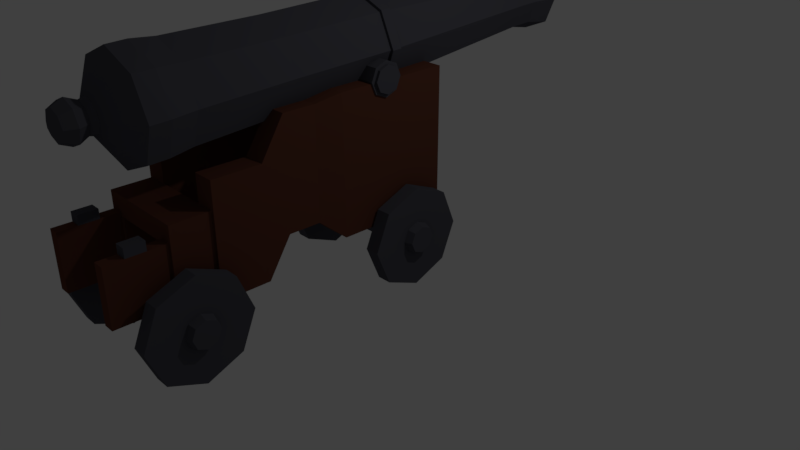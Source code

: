 # Source: Cannon.blend  (saved by Blender 2.78.0; exported with 4.5.12 LTS)
import bpy
from mathutils import Matrix  # noqa: F401  (used for matrix-valued properties, if any)

bpy.ops.wm.read_factory_settings(use_empty=True)
scene = bpy.context.scene
scene.name = 'Scene'

# ---- collections
col_collection_1 = bpy.data.collections.new('Collection 1'); scene.collection.children.link(col_collection_1)

# ---- materials (node trees are filled in below, after node groups)
mat_messing = bpy.data.materials.new('Messing')
mat_messing.alpha_threshold = 0.0
mat_messing.use_transparent_shadow = False
mat_messing.diffuse_color = (0.07819, 0.07819, 0.09531, 1.0)
mat_messing.roughness = 0.5
mat_messing.specular_intensity = 1.0
mat_wooddark = bpy.data.materials.new('WoodDark')
mat_wooddark.alpha_threshold = 0.0
mat_wooddark.use_transparent_shadow = False
mat_wooddark.diffuse_color = (0.117, 0.04231, 0.02624, 1.0)
mat_wooddark.roughness = 0.5
mat_wooddark.specular_intensity = 0.1458
mat_wooddark.line_color = (0.0, 0.0, 0.0, 1.0)

# ---- material node trees

# ---- world
world_world = bpy.data.worlds.new('World'); scene.world = world_world
world_world.color = (0.05088, 0.05088, 0.05088)
world_world.use_sun_shadow = False
world_world.sun_shadow_jitter_overblur = 0.0
world_world.cycles.sampling_method = 'MANUAL'

# ---- cameras
cam_camera = bpy.data.cameras.new('Camera')
cam_camera.clip_end = 100.0
cam_camera.lens = 35.0
cam_camera.sensor_width = 32.0
cam_camera.sensor_height = 18.0
cam_camera.ortho_scale = 7.314
cam_camera.dof.focus_distance = 0.0
cam_camera.dof.aperture_fstop = 128.0

# ---- lights
light_lamp = bpy.data.lights.new('Lamp', 'POINT')
light_lamp.transmission_factor = 0.0
light_lamp.cutoff_distance = 30.0
light_lamp.energy = 100.0
light_lamp.shadow_buffer_clip_start = 1.001
light_lamp.shadow_soft_size = 0.1
light_lamp.shadow_maximum_resolution = 0.006
light_lamp.use_absolute_resolution = True

# ---- meshes
me_cylinder_003 = bpy.data.meshes.new('Cylinder.003')
me_cylinder_003.from_pydata([(0.4163, -2.589, 3.108), (-1.762e-08, -2.596, 3.28), (-1.488e-08, -2.881, 3.305), (-1.488e-08, -3.12, 3.294), (0.4412, -2.874, 3.122), (0.4412, -3.113, 3.112), (0.624, -2.857, 2.681), (0.624, -3.096, 2.671), (0.4412, -2.839, 2.24), (0.4412, -3.078, 2.23), (-6.943e-08, -2.832, 2.058), (-6.943e-08, -3.071, 2.047), (-0.4412, -2.839, 2.24), (-0.4412, -3.078, 2.23), (-0.624, -2.857, 2.681), (-0.624, -3.096, 2.671), (-0.4412, -2.874, 3.122), (-0.4412, -3.113, 3.112), (0.5887, -2.573, 2.692), (0.4163, -2.556, 2.276), (-6.909e-08, -2.549, 2.104), (-0.4163, -2.556, 2.276), (-0.5887, -2.573, 2.692), (-0.4163, -2.589, 3.108), (0.3939, -1.417, 3.132), (-2.067e-08, -1.424, 3.295), (0.5571, -1.402, 2.738), (0.3939, -1.386, 2.345), (-6.938e-08, -1.38, 2.182), (-0.3939, -1.386, 2.345), (-0.5571, -1.402, 2.738), (-0.3939, -1.417, 3.132), (0.3939, -0.1256, 3.183), (-2.067e-08, -0.132, 3.346), (0.5571, -0.1101, 2.789), (0.3939, -0.09458, 2.396), (-6.938e-08, -0.08816, 2.233), (-0.3939, -0.09458, 2.396), (-0.5571, -0.1101, 2.789), (-0.3939, -0.1256, 3.183), (0.4166, -0.1265, 3.205), (-1.758e-08, -0.1333, 3.378), (0.5892, -0.1101, 2.789), (0.4166, -0.09369, 2.373), (-6.908e-08, -0.0869, 2.2), (-0.4166, -0.09369, 2.373), (-0.5892, -0.1101, 2.789), (-0.4166, -0.1265, 3.205), (0.4166, -0.005822, 3.21), (-1.758e-08, -0.01261, 3.383), (0.5892, 0.01057, 2.794), (0.4166, 0.02696, 2.378), (-6.908e-08, 0.03375, 2.205), (-0.4166, 0.02696, 2.378), (-0.5892, 0.01057, 2.794), (-0.4166, -0.005822, 3.21), (0.3908, -0.004808, 3.184), (-2.248e-08, -0.01118, 3.346), (0.5527, 0.01057, 2.794), (0.3908, 0.02594, 2.403), (-7.08e-08, 0.03231, 2.242), (-0.3908, 0.02594, 2.403), (-0.5527, 0.01057, 2.794), (-0.3908, -0.004808, 3.184), (0.2845, 2.294, 3.169), (-4.103e-08, 2.29, 3.286), (0.4024, 2.305, 2.884), (0.2845, 2.317, 2.6), (-7.62e-08, 2.321, 2.482), (-0.2845, 2.317, 2.6), (-0.4024, 2.305, 2.884), (-0.2845, 2.294, 3.169), (0.2845, 2.57, 3.179), (-4.103e-08, 2.565, 3.297), (0.4024, 2.581, 2.895), (0.2845, 2.592, 2.611), (-7.62e-08, 2.597, 2.493), (-0.2845, 2.592, 2.611), (-0.4024, 2.581, 2.895), (-0.2845, 2.57, 3.179), (0.3317, 2.87, 3.238), (-3.662e-08, 2.864, 3.376), (0.4691, 2.883, 2.907), (0.3317, 2.896, 2.576), (-7.763e-08, 2.901, 2.438), (-0.3317, 2.896, 2.576), (-0.4691, 2.883, 2.907), (-0.3317, 2.87, 3.238), (0.2761, 2.872, 3.183), (-4.47e-08, 2.867, 3.297), (0.3904, 2.883, 2.907), (0.2761, 2.894, 2.631), (-7.883e-08, 2.898, 2.517), (-0.2761, 2.894, 2.631), (-0.3904, 2.883, 2.907), (-0.2761, 2.872, 3.183), (0.2761, 2.977, 3.187), (-4.47e-08, 2.972, 3.301), (0.3904, 2.988, 2.911), (0.2761, 2.999, 2.635), (-7.883e-08, 3.003, 2.521), (-0.2761, 2.999, 2.635), (-0.3904, 2.988, 2.911), (-0.2761, 2.977, 3.187), (0.2074, 2.98, 3.118), (-5.382e-08, 2.976, 3.204), (0.2934, 2.988, 2.911), (0.2074, 2.996, 2.704), (-7.947e-08, 2.999, 2.618), (-0.2074, 2.996, 2.704), (-0.2934, 2.988, 2.911), (-0.2074, 2.98, 3.118), (0.2244, -0.09052, 3.015), (-5.213e-08, -0.09417, 3.107), (0.3174, -0.08169, 2.79), (0.2244, -0.07286, 2.566), (-7.988e-08, -0.0692, 2.473), (-0.2244, -0.07286, 2.566), (-0.3174, -0.08169, 2.79), (-0.2244, -0.09052, 3.015), (-4.801e-08, -3.366, 2.868), (0.1395, -3.364, 2.81), (0.1973, -3.358, 2.671), (0.1395, -3.353, 2.531), (-6.526e-08, -3.351, 2.474), (-0.1395, -3.353, 2.531), (-0.1973, -3.358, 2.671), (-0.1395, -3.364, 2.81), (-4.888e-08, -3.435, 2.846), (0.1257, -3.433, 2.794), (0.1777, -3.428, 2.668), (0.1257, -3.423, 2.542), (-6.441e-08, -3.421, 2.49), (-0.1257, -3.423, 2.542), (-0.1777, -3.428, 2.668), (-0.1257, -3.433, 2.794), (-4.425e-08, -3.573, 2.904), (0.1709, -3.57, 2.833), (0.2417, -3.564, 2.663), (0.1709, -3.557, 2.492), (-6.538e-08, -3.554, 2.421), (-0.1709, -3.557, 2.492), (-0.2417, -3.564, 2.663), (-0.1709, -3.57, 2.833), (-4.615e-08, -3.699, 2.837), (0.1266, -3.697, 2.784), (0.179, -3.692, 2.658), (0.1266, -3.687, 2.531), (-6.179e-08, -3.685, 2.479), (-0.1266, -3.687, 2.531), (-0.179, -3.692, 2.658), (-0.1266, -3.697, 2.784), (-4.47e-08, -3.756, 2.655), (-4.47e-08, -3.756, 2.655), (-4.47e-08, -3.756, 2.655), (-4.47e-08, -3.756, 2.655), (-4.47e-08, -3.756, 2.655), (-4.47e-08, -3.756, 2.655), (-4.47e-08, -3.756, 2.655), (-4.47e-08, -3.756, 2.655), (0.408, -3.713, 0.7523), (0.408, -3.713, 1.445), (0.408, -3.02, 0.7523), (0.408, -3.02, 1.445), (0.5464, -3.713, 0.7523), (0.5464, -3.713, 1.445), (0.5464, -3.02, 0.7523), (0.5464, -3.02, 1.445), (0.378, -3.02, 0.6533), (0.378, -3.02, 1.646), (0.5763, -3.02, 0.6533), (0.5763, -3.02, 1.646), (0.378, -2.541, 0.6533), (0.378, -2.541, 1.646), (0.5763, -2.541, 0.6533), (0.5763, -2.541, 1.646), (0.3414, -2.541, 0.6221), (0.3414, -2.541, 1.982), (0.613, -2.541, 0.6221), (0.613, -2.541, 1.982), (0.3414, -1.938, 0.6221), (0.3414, -1.938, 1.982), (0.613, -1.938, 0.6221), (0.613, -1.938, 1.982), (0.3414, -1.647, 1.087), (0.3414, -1.647, 2.447), (0.613, -1.647, 1.087), (0.613, -1.647, 2.447), (0.3414, -1.241, 1.087), (0.3414, -1.241, 2.447), (0.613, -1.241, 1.087), (0.613, -1.241, 2.447), (0.3063, -0.8993, 0.7954), (0.3063, -0.8993, 2.506), (0.648, -0.8993, 0.7954), (0.648, -0.8993, 2.506), (0.3063, 0.5607, 0.7954), (0.3063, 0.5607, 2.506), (0.648, 0.5607, 0.7954), (0.648, 0.5607, 2.506), (0.6805, 0.6373, 0.5648), (0.8647, 0.6373, 0.5648), (0.6805, 0.4519, 0.1172), (0.8647, 0.4519, 0.1172), (0.6805, 0.004267, -0.06824), (0.8647, 0.004267, -0.06824), (0.6805, -0.4434, 0.1172), (0.8647, -0.4434, 0.1172), (0.6805, -0.6288, 0.5648), (0.8647, -0.6288, 0.5648), (0.6805, -0.4434, 1.012), (0.8647, -0.4434, 1.012), (0.6805, 0.004267, 1.198), (0.8647, 0.004267, 1.198), (0.6805, 0.4519, 1.012), (0.8647, 0.4519, 1.012), (0.8647, 0.2065, 0.5648), (0.8647, 0.1473, 0.4218), (0.8647, 0.004267, 0.3626), (0.8647, -0.1387, 0.4218), (0.8647, -0.1979, 0.5648), (0.8647, -0.1387, 0.7078), (0.8647, 0.004267, 0.767), (0.8647, 0.1473, 0.7078), (0.9613, 0.1724, 0.5648), (0.9613, 0.1231, 0.446), (0.9613, 0.004267, 0.3967), (0.9613, -0.1146, 0.446), (0.9613, -0.1638, 0.5648), (0.9613, -0.1146, 0.6837), (0.9613, 0.004267, 0.7329), (0.9613, 0.1231, 0.6837), (0.6805, -2.317, 0.5648), (0.8647, -2.317, 0.5648), (0.6805, -2.502, 0.1172), (0.8647, -2.502, 0.1172), (0.6805, -2.95, -0.06824), (0.8647, -2.95, -0.06824), (0.6805, -3.397, 0.1172), (0.8647, -3.397, 0.1172), (0.6805, -3.583, 0.5648), (0.8647, -3.583, 0.5648), (0.6805, -3.397, 1.012), (0.8647, -3.397, 1.012), (0.6805, -2.95, 1.198), (0.8647, -2.95, 1.198), (0.6805, -2.502, 1.012), (0.8647, -2.502, 1.012), (0.8647, -2.748, 0.5648), (0.8647, -2.807, 0.4218), (0.8647, -2.95, 0.3626), (0.8647, -3.093, 0.4218), (0.8647, -3.152, 0.5648), (0.8647, -3.093, 0.7078), (0.8647, -2.95, 0.767), (0.8647, -2.807, 0.7078), (0.9613, -2.782, 0.5648), (0.9613, -2.831, 0.446), (0.9613, -2.95, 0.3967), (0.9613, -3.069, 0.446), (0.9613, -3.118, 0.5648), (0.9613, -3.069, 0.6837), (0.9613, -2.95, 0.7329), (0.9613, -2.831, 0.6837), (0.6659, -0.1182, 2.526), (0.6659, -0.1674, 2.407), (0.6659, -0.2863, 2.358), (0.6659, -0.4051, 2.407), (0.6659, -0.4544, 2.526), (0.6659, -0.4051, 2.645), (0.6659, -0.2863, 2.694), (0.6659, -0.1674, 2.645), (0.6659, -0.07505, 2.526), (0.6659, -0.1369, 2.377), (0.6659, -0.2863, 2.315), (0.6659, -0.4356, 2.377), (0.6659, -0.4975, 2.526), (0.6659, -0.4356, 2.675), (0.6659, -0.2863, 2.737), (0.6659, -0.1369, 2.675), (0.4262, -0.07505, 2.526), (0.4262, -0.1369, 2.377), (0.4262, -0.2863, 2.315), (0.4262, -0.4356, 2.377), (0.4262, -0.4975, 2.526), (0.4262, -0.4356, 2.675), (0.4262, -0.2863, 2.737), (0.4262, -0.1369, 2.675), (0.7014, -0.1182, 2.526), (0.7014, -0.1674, 2.407), (0.7014, -0.2863, 2.358), (0.7014, -0.4051, 2.407), (0.7014, -0.4544, 2.526), (0.7014, -0.4051, 2.645), (0.7014, -0.2863, 2.694), (0.7014, -0.1674, 2.645), (0.6805, -2.819, 0.5648), (0.6805, -2.857, 0.472), (0.6805, -2.95, 0.4336), (0.6805, -3.043, 0.472), (0.6805, -3.081, 0.5648), (0.6805, -3.043, 0.6576), (0.6805, -2.95, 0.696), (0.6805, -2.857, 0.6576), (0.6805, 0.1845, 0.5648), (0.6805, 0.1317, 0.4374), (0.6805, 0.004267, 0.3846), (0.6805, -0.1232, 0.4374), (0.6805, -0.176, 0.5648), (0.6805, -0.1232, 0.6923), (0.6805, 0.004267, 0.7451), (0.6805, 0.1317, 0.6923), (0.408, -3.713, 1.272), (0.408, -3.02, 1.272), (0.5464, -3.02, 1.272), (0.5464, -3.713, 1.272), (0.378, -3.02, 1.397), (0.5763, -3.02, 1.397), (0.378, -2.541, 1.397), (0.5763, -2.541, 1.397), (0.3414, -2.541, 1.642), (0.613, -2.541, 1.642), (0.3414, -1.938, 1.642), (0.613, -1.938, 1.642), (0.3414, -1.647, 2.106), (0.613, -1.647, 2.106), (0.3414, -1.241, 2.106), (0.613, -1.241, 2.106), (0.3063, -0.8993, 2.078), (0.648, -0.8993, 2.078), (0.3063, 0.5607, 2.078), (0.648, 0.5607, 2.078), (0.408, -3.482, 1.445), (0.408, -3.251, 1.445), (0.5464, -3.251, 1.445), (0.5464, -3.482, 1.445), (0.408, -3.482, 1.559), (0.408, -3.251, 1.559), (0.5464, -3.251, 1.559), (0.5464, -3.482, 1.559), (-0.408, -3.713, 0.7523), (-0.408, -3.713, 1.445), (-0.408, -3.02, 0.7523), (-0.408, -3.02, 1.445), (-0.5464, -3.713, 0.7523), (-0.5464, -3.713, 1.445), (-0.5464, -3.02, 0.7523), (-0.5464, -3.02, 1.445), (-0.378, -3.02, 0.6533), (-0.378, -3.02, 1.646), (-0.5763, -3.02, 0.6533), (-0.5763, -3.02, 1.646), (-0.378, -2.541, 0.6533), (-0.378, -2.541, 1.646), (-0.5763, -2.541, 0.6533), (-0.5763, -2.541, 1.646), (-0.3414, -2.541, 0.6221), (-0.3414, -2.541, 1.982), (-0.613, -2.541, 0.6221), (-0.613, -2.541, 1.982), (-0.3414, -1.938, 0.6221), (-0.3414, -1.938, 1.982), (-0.613, -1.938, 0.6221), (-0.613, -1.938, 1.982), (-0.3414, -1.647, 1.087), (-0.3414, -1.647, 2.447), (-0.613, -1.647, 1.087), (-0.613, -1.647, 2.447), (-0.3414, -1.241, 1.087), (-0.3414, -1.241, 2.447), (-0.613, -1.241, 1.087), (-0.613, -1.241, 2.447), (-0.3063, -0.8993, 0.7954), (-0.3063, -0.8993, 2.506), (-0.648, -0.8993, 0.7954), (-0.648, -0.8993, 2.506), (-0.3063, 0.5607, 0.7954), (-0.3063, 0.5607, 2.506), (-0.648, 0.5607, 0.7954), (-0.648, 0.5607, 2.506), (-0.6805, 0.6373, 0.5648), (-0.8647, 0.6373, 0.5648), (-0.6805, 0.4519, 0.1172), (-0.8647, 0.4519, 0.1172), (-0.6805, 0.004267, -0.06824), (-0.8647, 0.004267, -0.06824), (-0.6805, -0.4434, 0.1172), (-0.8647, -0.4434, 0.1172), (-0.6805, -0.6288, 0.5648), (-0.8647, -0.6288, 0.5648), (-0.6805, -0.4434, 1.012), (-0.8647, -0.4434, 1.012), (-0.6805, 0.004267, 1.198), (-0.8647, 0.004267, 1.198), (-0.6805, 0.4519, 1.012), (-0.8647, 0.4519, 1.012), (-0.8647, 0.2065, 0.5648), (-0.8647, 0.1473, 0.4218), (-0.8647, 0.004267, 0.3626), (-0.8647, -0.1387, 0.4218), (-0.8647, -0.1979, 0.5648), (-0.8647, -0.1387, 0.7078), (-0.8647, 0.004267, 0.767), (-0.8647, 0.1473, 0.7078), (-0.9613, 0.1724, 0.5648), (-0.9613, 0.1231, 0.446), (-0.9613, 0.004267, 0.3967), (-0.9613, -0.1146, 0.446), (-0.9613, -0.1638, 0.5648), (-0.9613, -0.1146, 0.6837), (-0.9613, 0.004267, 0.7329), (-0.9613, 0.1231, 0.6837), (-0.6805, -2.317, 0.5648), (-0.8647, -2.317, 0.5648), (-0.6805, -2.502, 0.1172), (-0.8647, -2.502, 0.1172), (-0.6805, -2.95, -0.06824), (-0.8647, -2.95, -0.06824), (-0.6805, -3.397, 0.1172), (-0.8647, -3.397, 0.1172), (-0.6805, -3.583, 0.5648), (-0.8647, -3.583, 0.5648), (-0.6805, -3.397, 1.012), (-0.8647, -3.397, 1.012), (-0.6805, -2.95, 1.198), (-0.8647, -2.95, 1.198), (-0.6805, -2.502, 1.012), (-0.8647, -2.502, 1.012), (-0.8647, -2.748, 0.5648), (-0.8647, -2.807, 0.4218), (-0.8647, -2.95, 0.3626), (-0.8647, -3.093, 0.4218), (-0.8647, -3.152, 0.5648), (-0.8647, -3.093, 0.7078), (-0.8647, -2.95, 0.767), (-0.8647, -2.807, 0.7078), (-0.9613, -2.782, 0.5648), (-0.9613, -2.831, 0.446), (-0.9613, -2.95, 0.3967), (-0.9613, -3.069, 0.446), (-0.9613, -3.118, 0.5648), (-0.9613, -3.069, 0.6837), (-0.9613, -2.95, 0.7329), (-0.9613, -2.831, 0.6837), (-0.6659, -0.1182, 2.526), (-0.6659, -0.1674, 2.407), (-0.6659, -0.2863, 2.358), (-0.6659, -0.4051, 2.407), (-0.6659, -0.4544, 2.526), (-0.6659, -0.4051, 2.645), (-0.6659, -0.2863, 2.694), (-0.6659, -0.1674, 2.645), (-0.6659, -0.07505, 2.526), (-0.6659, -0.1369, 2.377), (-0.6659, -0.2863, 2.315), (-0.6659, -0.4356, 2.377), (-0.6659, -0.4975, 2.526), (-0.6659, -0.4356, 2.675), (-0.6659, -0.2863, 2.737), (-0.6659, -0.1369, 2.675), (-0.4262, -0.07505, 2.526), (-0.4262, -0.1369, 2.377), (-0.4262, -0.2863, 2.315), (-0.4262, -0.4356, 2.377), (-0.4262, -0.4975, 2.526), (-0.4262, -0.4356, 2.675), (-0.4262, -0.2863, 2.737), (-0.4262, -0.1369, 2.675), (-0.7014, -0.1182, 2.526), (-0.7014, -0.1674, 2.407), (-0.7014, -0.2863, 2.358), (-0.7014, -0.4051, 2.407), (-0.7014, -0.4544, 2.526), (-0.7014, -0.4051, 2.645), (-0.7014, -0.2863, 2.694), (-0.7014, -0.1674, 2.645), (-0.6805, -2.819, 0.5648), (-0.6805, -2.857, 0.472), (-0.6805, -2.95, 0.4336), (-0.6805, -3.043, 0.472), (-0.6805, -3.081, 0.5648), (-0.6805, -3.043, 0.6576), (-0.6805, -2.95, 0.696), (-0.6805, -2.857, 0.6576), (1.672e-15, -2.819, 0.5648), (-4.056e-09, -2.857, 0.472), (-5.736e-09, -2.95, 0.4336), (-4.056e-09, -3.043, 0.472), (2.173e-15, -3.081, 0.5648), (4.056e-09, -3.043, 0.6576), (5.736e-09, -2.95, 0.696), (4.056e-09, -2.857, 0.6576), (-0.6805, 0.1845, 0.5648), (-0.6805, 0.1317, 0.4374), (-0.6805, 0.004267, 0.3846), (-0.6805, -0.1232, 0.4374), (-0.6805, -0.176, 0.5648), (-0.6805, -0.1232, 0.6923), (-0.6805, 0.004267, 0.7451), (-0.6805, 0.1317, 0.6923), (2.45e-15, 0.1845, 0.5648), (-5.571e-09, 0.1317, 0.4374), (-7.878e-09, 0.004267, 0.3846), (-5.571e-09, -0.1232, 0.4374), (3.139e-15, -0.176, 0.5648), (5.571e-09, -0.1232, 0.6923), (7.878e-09, 0.004267, 0.7451), (5.571e-09, 0.1317, 0.6923), (-0.408, -3.713, 1.272), (-0.408, -3.02, 1.272), (-0.5464, -3.02, 1.272), (-0.5464, -3.713, 1.272), (-0.378, -3.02, 1.397), (-0.5763, -3.02, 1.397), (-0.378, -2.541, 1.397), (-0.5763, -2.541, 1.397), (-0.3414, -2.541, 1.642), (-0.613, -2.541, 1.642), (-0.3414, -1.938, 1.642), (-0.613, -1.938, 1.642), (-0.3414, -1.647, 2.106), (-0.613, -1.647, 2.106), (-0.3414, -1.241, 2.106), (-0.613, -1.241, 2.106), (-0.3063, -0.8993, 2.078), (-0.648, -0.8993, 2.078), (-0.3063, 0.5607, 2.078), (-0.648, 0.5607, 2.078), (4.726e-08, -2.541, 1.646), (4.726e-08, -3.02, 1.646), (3.639e-08, -3.02, 1.397), (3.639e-08, -2.541, 1.397), (-0.408, -3.482, 1.445), (-0.408, -3.251, 1.445), (-0.5464, -3.251, 1.445), (-0.5464, -3.482, 1.445), (-0.408, -3.482, 1.559), (-0.408, -3.251, 1.559), (-0.5464, -3.251, 1.559), (-0.5464, -3.482, 1.559)], [], [(23, 1, 25, 31), (14, 16, 23, 22), (2, 3, 5, 4), (21, 22, 30, 29), (6, 8, 19, 18), (4, 5, 7, 6), (19, 20, 28, 27), (16, 2, 1, 23), (6, 7, 9, 8), (1, 0, 24, 25), (12, 14, 22, 21), (8, 9, 11, 10), (20, 21, 29, 28), (4, 6, 18, 0), (10, 11, 13, 12), (24, 26, 34, 32), (2, 4, 0, 1), (12, 13, 15, 14), (11, 9, 123, 124), (22, 23, 31, 30), (14, 15, 17, 16), (18, 19, 27, 26), (8, 10, 20, 19), (16, 17, 3, 2), (10, 12, 21, 20), (0, 18, 26, 24), (36, 37, 45, 44), (27, 28, 36, 35), (29, 30, 38, 37), (31, 25, 33, 39), (25, 24, 32, 33), (26, 27, 35, 34), (28, 29, 37, 36), (30, 31, 39, 38), (41, 40, 48, 49), (38, 39, 47, 46), (32, 34, 42, 40), (35, 36, 44, 43), (37, 38, 46, 45), (39, 33, 41, 47), (33, 32, 40, 41), (34, 35, 43, 42), (51, 52, 60, 59), (42, 43, 51, 50), (44, 45, 53, 52), (46, 47, 55, 54), (40, 42, 50, 48), (43, 44, 52, 51), (45, 46, 54, 53), (47, 41, 49, 55), (56, 58, 66, 64), (53, 54, 62, 61), (55, 49, 57, 63), (49, 48, 56, 57), (50, 51, 59, 58), (52, 53, 61, 60), (54, 55, 63, 62), (48, 50, 58, 56), (66, 67, 75, 74), (59, 60, 68, 67), (61, 62, 70, 69), (63, 57, 65, 71), (57, 56, 64, 65), (58, 59, 67, 66), (60, 61, 69, 68), (62, 63, 71, 70), (79, 73, 81, 87), (68, 69, 77, 76), (70, 71, 79, 78), (64, 66, 74, 72), (67, 68, 76, 75), (69, 70, 78, 77), (71, 65, 73, 79), (65, 64, 72, 73), (80, 82, 90, 88), (73, 72, 80, 81), (74, 75, 83, 82), (76, 77, 85, 84), (78, 79, 87, 86), (72, 74, 82, 80), (75, 76, 84, 83), (77, 78, 86, 85), (94, 95, 103, 102), (83, 84, 92, 91), (85, 86, 94, 93), (87, 81, 89, 95), (81, 80, 88, 89), (82, 83, 91, 90), (84, 85, 93, 92), (86, 87, 95, 94), (97, 96, 104, 105), (88, 90, 98, 96), (91, 92, 100, 99), (93, 94, 102, 101), (95, 89, 97, 103), (89, 88, 96, 97), (90, 91, 99, 98), (92, 93, 101, 100), (109, 110, 118, 117), (98, 99, 107, 106), (100, 101, 109, 108), (102, 103, 111, 110), (96, 98, 106, 104), (99, 100, 108, 107), (101, 102, 110, 109), (103, 97, 105, 111), (113, 112, 114, 115, 116, 117, 118, 119), (111, 105, 113, 119), (105, 104, 112, 113), (106, 107, 115, 114), (108, 109, 117, 116), (110, 111, 119, 118), (104, 106, 114, 112), (107, 108, 116, 115), (121, 120, 128, 129), (3, 17, 127, 120), (13, 11, 124, 125), (7, 5, 121, 122), (15, 13, 125, 126), (5, 3, 120, 121), (9, 7, 122, 123), (17, 15, 126, 127), (135, 134, 142, 143), (120, 127, 135, 128), (126, 125, 133, 134), (124, 123, 131, 132), (122, 121, 129, 130), (127, 126, 134, 135), (125, 124, 132, 133), (123, 122, 130, 131), (138, 137, 145, 146), (133, 132, 140, 141), (131, 130, 138, 139), (129, 128, 136, 137), (128, 135, 143, 136), (134, 133, 141, 142), (132, 131, 139, 140), (130, 129, 137, 138), (144, 151, 159, 152), (143, 142, 150, 151), (141, 140, 148, 149), (139, 138, 146, 147), (137, 136, 144, 145), (136, 143, 151, 144), (142, 141, 149, 150), (140, 139, 147, 148), (153, 152, 159, 158, 157, 156, 155, 154), (150, 149, 157, 158), (148, 147, 155, 156), (146, 145, 153, 154), (151, 150, 158, 159), (149, 148, 156, 157), (147, 146, 154, 155), (145, 144, 152, 153), (312, 161, 163, 313), (314, 166, 170, 317), (314, 167, 165, 315), (315, 165, 161, 312), (162, 166, 164, 160), (161, 165, 335, 332), (317, 170, 174, 319), (166, 162, 168, 170), (163, 167, 171, 169), (313, 163, 169, 316), (174, 172, 176, 178), (170, 168, 172, 174), (169, 171, 175, 173), (318, 316, 530, 531), (177, 179, 183, 181), (173, 175, 179, 177), (318, 173, 177, 320), (319, 174, 178, 321), (323, 182, 186, 325), (320, 177, 181, 322), (321, 178, 182, 323), (178, 176, 180, 182), (185, 187, 191, 189), (182, 180, 184, 186), (181, 183, 187, 185), (322, 181, 185, 324), (189, 191, 195, 193), (324, 185, 189, 326), (325, 186, 190, 327), (186, 184, 188, 190), (329, 194, 198, 331), (326, 189, 193, 328), (327, 190, 194, 329), (190, 188, 192, 194), (330, 197, 199, 331), (194, 192, 196, 198), (193, 195, 199, 197), (328, 193, 197, 330), (200, 201, 203, 202), (202, 203, 205, 204), (204, 205, 207, 206), (206, 207, 209, 208), (208, 209, 211, 210), (210, 211, 213, 212), (205, 203, 217, 218), (212, 213, 215, 214), (214, 215, 201, 200), (206, 208, 308, 307), (220, 219, 227, 228), (211, 209, 220, 221), (201, 215, 223, 216), (203, 201, 216, 217), (207, 205, 218, 219), (213, 211, 221, 222), (209, 207, 219, 220), (215, 213, 222, 223), (225, 224, 231, 230, 229, 228, 227, 226), (218, 217, 225, 226), (223, 222, 230, 231), (221, 220, 228, 229), (219, 218, 226, 227), (217, 216, 224, 225), (216, 223, 231, 224), (222, 221, 229, 230), (232, 233, 235, 234), (234, 235, 237, 236), (236, 237, 239, 238), (238, 239, 241, 240), (240, 241, 243, 242), (242, 243, 245, 244), (237, 235, 249, 250), (244, 245, 247, 246), (246, 247, 233, 232), (246, 232, 296, 303), (252, 251, 259, 260), (243, 241, 252, 253), (233, 247, 255, 248), (235, 233, 248, 249), (239, 237, 250, 251), (245, 243, 253, 254), (241, 239, 251, 252), (247, 245, 254, 255), (257, 256, 263, 262, 261, 260, 259, 258), (250, 249, 257, 258), (255, 254, 262, 263), (253, 252, 260, 261), (251, 250, 258, 259), (249, 248, 256, 257), (248, 255, 263, 256), (254, 253, 261, 262), (270, 294, 295, 271), (275, 283, 282, 274), (271, 279, 278, 270), (269, 277, 276, 268), (267, 275, 274, 266), (265, 273, 272, 264), (264, 272, 279, 271), (270, 278, 277, 269), (268, 276, 275, 267), (266, 274, 273, 265), (281, 282, 283, 284, 285, 286, 287, 280), (273, 281, 280, 272), (272, 280, 287, 279), (278, 286, 285, 277), (276, 284, 283, 275), (274, 282, 281, 273), (279, 287, 286, 278), (277, 285, 284, 276), (289, 288, 295, 294, 293, 292, 291, 290), (268, 292, 293, 269), (266, 290, 291, 267), (264, 288, 289, 265), (271, 295, 288, 264), (269, 293, 294, 270), (267, 291, 292, 268), (265, 289, 290, 266), (303, 296, 484, 491), (232, 234, 297, 296), (236, 238, 299, 298), (242, 244, 302, 301), (238, 240, 300, 299), (244, 246, 303, 302), (234, 236, 298, 297), (240, 242, 301, 300), (301, 302, 490, 489), (299, 300, 488, 487), (297, 298, 486, 485), (302, 303, 491, 490), (300, 301, 489, 488), (298, 299, 487, 486), (296, 297, 485, 484), (310, 311, 507, 506), (212, 214, 311, 310), (202, 204, 306, 305), (208, 210, 309, 308), (214, 200, 304, 311), (200, 202, 305, 304), (204, 206, 307, 306), (210, 212, 310, 309), (308, 309, 505, 504), (306, 307, 503, 502), (304, 305, 501, 500), (311, 304, 500, 507), (309, 310, 506, 505), (307, 308, 504, 503), (305, 306, 502, 501), (192, 328, 330, 196), (196, 330, 331, 198), (191, 327, 329, 195), (188, 326, 328, 192), (195, 329, 331, 199), (187, 325, 327, 191), (184, 324, 326, 188), (180, 322, 324, 184), (179, 321, 323, 183), (176, 320, 322, 180), (183, 323, 325, 187), (175, 319, 321, 179), (172, 318, 320, 176), (168, 316, 318, 172), (162, 313, 316, 168), (171, 317, 319, 175), (164, 315, 312, 160), (166, 314, 315, 164), (167, 314, 317, 171), (160, 312, 313, 162), (169, 173, 528, 529), (173, 318, 531, 528), (316, 169, 529, 530), (332, 335, 339, 336), (167, 163, 333, 334), (165, 167, 334, 335), (163, 161, 332, 333), (338, 337, 336, 339), (334, 333, 337, 338), (335, 334, 338, 339), (333, 332, 336, 337), (508, 509, 343, 341), (510, 513, 350, 346), (510, 511, 345, 347), (511, 508, 341, 345), (342, 340, 344, 346), (341, 532, 535, 345), (513, 515, 354, 350), (346, 350, 348, 342), (343, 349, 351, 347), (509, 512, 349, 343), (354, 358, 356, 352), (350, 354, 352, 348), (349, 353, 355, 351), (514, 531, 530, 512), (357, 361, 363, 359), (353, 357, 359, 355), (514, 516, 357, 353), (515, 517, 358, 354), (519, 521, 366, 362), (516, 518, 361, 357), (517, 519, 362, 358), (358, 362, 360, 356), (365, 369, 371, 367), (362, 366, 364, 360), (361, 365, 367, 363), (518, 520, 365, 361), (369, 373, 375, 371), (520, 522, 369, 365), (521, 523, 370, 366), (366, 370, 368, 364), (525, 527, 378, 374), (522, 524, 373, 369), (523, 525, 374, 370), (370, 374, 372, 368), (526, 527, 379, 377), (374, 378, 376, 372), (373, 377, 379, 375), (524, 526, 377, 373), (380, 382, 383, 381), (382, 384, 385, 383), (384, 386, 387, 385), (386, 388, 389, 387), (388, 390, 391, 389), (390, 392, 393, 391), (385, 398, 397, 383), (392, 394, 395, 393), (394, 380, 381, 395), (386, 495, 496, 388), (400, 408, 407, 399), (391, 401, 400, 389), (381, 396, 403, 395), (383, 397, 396, 381), (387, 399, 398, 385), (393, 402, 401, 391), (389, 400, 399, 387), (395, 403, 402, 393), (405, 406, 407, 408, 409, 410, 411, 404), (398, 406, 405, 397), (403, 411, 410, 402), (401, 409, 408, 400), (399, 407, 406, 398), (397, 405, 404, 396), (396, 404, 411, 403), (402, 410, 409, 401), (412, 414, 415, 413), (414, 416, 417, 415), (416, 418, 419, 417), (418, 420, 421, 419), (420, 422, 423, 421), (422, 424, 425, 423), (417, 430, 429, 415), (424, 426, 427, 425), (426, 412, 413, 427), (426, 483, 476, 412), (432, 440, 439, 431), (423, 433, 432, 421), (413, 428, 435, 427), (415, 429, 428, 413), (419, 431, 430, 417), (425, 434, 433, 423), (421, 432, 431, 419), (427, 435, 434, 425), (437, 438, 439, 440, 441, 442, 443, 436), (430, 438, 437, 429), (435, 443, 442, 434), (433, 441, 440, 432), (431, 439, 438, 430), (429, 437, 436, 428), (428, 436, 443, 435), (434, 442, 441, 433), (450, 451, 475, 474), (455, 454, 462, 463), (451, 450, 458, 459), (449, 448, 456, 457), (447, 446, 454, 455), (445, 444, 452, 453), (444, 451, 459, 452), (450, 449, 457, 458), (448, 447, 455, 456), (446, 445, 453, 454), (461, 460, 467, 466, 465, 464, 463, 462), (453, 452, 460, 461), (452, 459, 467, 460), (458, 457, 465, 466), (456, 455, 463, 464), (454, 453, 461, 462), (459, 458, 466, 467), (457, 456, 464, 465), (469, 470, 471, 472, 473, 474, 475, 468), (448, 449, 473, 472), (446, 447, 471, 470), (444, 445, 469, 468), (451, 444, 468, 475), (449, 450, 474, 473), (447, 448, 472, 471), (445, 446, 470, 469), (483, 491, 484, 476), (412, 476, 477, 414), (416, 478, 479, 418), (422, 481, 482, 424), (418, 479, 480, 420), (424, 482, 483, 426), (414, 477, 478, 416), (420, 480, 481, 422), (481, 489, 490, 482), (479, 487, 488, 480), (477, 485, 486, 478), (482, 490, 491, 483), (480, 488, 489, 481), (478, 486, 487, 479), (476, 484, 485, 477), (498, 506, 507, 499), (392, 498, 499, 394), (382, 493, 494, 384), (388, 496, 497, 390), (394, 499, 492, 380), (380, 492, 493, 382), (384, 494, 495, 386), (390, 497, 498, 392), (496, 504, 505, 497), (494, 502, 503, 495), (492, 500, 501, 493), (499, 507, 500, 492), (497, 505, 506, 498), (495, 503, 504, 496), (493, 501, 502, 494), (372, 376, 526, 524), (376, 378, 527, 526), (371, 375, 525, 523), (368, 372, 524, 522), (375, 379, 527, 525), (367, 371, 523, 521), (364, 368, 522, 520), (360, 364, 520, 518), (359, 363, 519, 517), (356, 360, 518, 516), (363, 367, 521, 519), (355, 359, 517, 515), (352, 356, 516, 514), (348, 352, 514, 512), (342, 348, 512, 509), (351, 355, 515, 513), (344, 340, 508, 511), (346, 344, 511, 510), (347, 351, 513, 510), (340, 342, 509, 508), (349, 529, 528, 353), (353, 528, 531, 514), (512, 530, 529, 349), (532, 536, 539, 535), (347, 534, 533, 343), (345, 535, 534, 347), (343, 533, 532, 341), (538, 539, 536, 537), (534, 538, 537, 533), (535, 539, 538, 534), (533, 537, 536, 532)])
me_cylinder_003.polygons.foreach_set('material_index', [0, 0, 0, 0, 0, 0, 0, 0, 0, 0, 0, 0, 0, 0, 0, 0, 0, 0, 0, 0, 0, 0, 0, 0, 0, 0, 0, 0, 0, 0, 0, 0, 0, 0, 0, 0, 0, 0, 0, 0, 0, 0, 0, 0, 0, 0, 0, 0, 0, 0, 0, 0, 0, 0, 0, 0, 0, 0, 0, 0, 0, 0, 0, 0, 0, 0, 0, 0, 0, 0, 0, 0, 0, 0, 0, 0, 0, 0, 0, 0, 0, 0, 0, 0, 0, 0, 0, 0, 0, 0, 0, 0, 0, 0, 0, 0, 0, 0, 0, 0, 0, 0, 0, 0, 0, 0, 0, 0, 0, 0, 0, 0, 0, 0, 0, 0, 0, 0, 0, 0, 0, 0, 0, 0, 0, 0, 0, 0, 0, 0, 0, 0, 0, 0, 0, 0, 0, 0, 0, 0, 0, 0, 0, 0, 0, 0, 0, 0, 0, 0, 0, 0, 0, 0, 1, 1, 1, 1, 1, 1, 1, 1, 1, 1, 1, 1, 1, 1, 1, 1, 1, 1, 1, 1, 1, 1, 1, 1, 1, 1, 1, 1, 1, 1, 1, 1, 1, 1, 1, 1, 1, 1, 0, 0, 0, 0, 0, 0, 0, 0, 0, 0, 0, 0, 0, 0, 0, 0, 0, 0, 0, 0, 0, 0, 0, 0, 0, 0, 0, 0, 0, 0, 0, 0, 0, 0, 0, 0, 0, 0, 0, 0, 0, 0, 0, 0, 0, 0, 0, 0, 0, 0, 0, 0, 0, 0, 0, 0, 0, 0, 0, 0, 0, 0, 0, 0, 0, 0, 0, 0, 0, 0, 0, 0, 0, 0, 0, 0, 0, 0, 0, 0, 0, 0, 0, 0, 0, 0, 0, 0, 0, 0, 0, 0, 0, 0, 0, 0, 0, 0, 0, 0, 0, 0, 0, 0, 0, 0, 0, 0, 1, 1, 1, 1, 1, 1, 1, 1, 1, 1, 1, 1, 1, 1, 1, 1, 1, 1, 1, 1, 1, 1, 1, 0, 1, 1, 1, 0, 0, 0, 0, 1, 1, 1, 1, 1, 1, 1, 1, 1, 1, 1, 1, 1, 1, 1, 1, 1, 1, 1, 1, 1, 1, 1, 1, 1, 1, 1, 1, 1, 1, 1, 1, 1, 1, 1, 1, 1, 1, 0, 0, 0, 0, 0, 0, 0, 0, 0, 0, 0, 0, 0, 0, 0, 0, 0, 0, 0, 0, 0, 0, 0, 0, 0, 0, 0, 0, 0, 0, 0, 0, 0, 0, 0, 0, 0, 0, 0, 0, 0, 0, 0, 0, 0, 0, 0, 0, 0, 0, 0, 0, 0, 0, 0, 0, 0, 0, 0, 0, 0, 0, 0, 0, 0, 0, 0, 0, 0, 0, 0, 0, 0, 0, 0, 0, 0, 0, 0, 0, 0, 0, 0, 0, 0, 0, 0, 0, 0, 0, 0, 0, 0, 0, 0, 0, 0, 0, 0, 0, 0, 0, 0, 0, 0, 0, 0, 0, 1, 1, 1, 1, 1, 1, 1, 1, 1, 1, 1, 1, 1, 1, 1, 1, 1, 1, 1, 1, 1, 1, 1, 0, 1, 1, 1, 0, 0, 0, 0])
me_cylinder_003.materials.append(mat_messing)
me_cylinder_003.materials.append(mat_wooddark)
me_cylinder_003.use_remesh_preserve_volume = False
me_cylinder_003.use_remesh_preserve_attributes = False
me_cylinder_003.use_mirror_vertex_groups = False
me_cylinder_003.update()

# ---- objects
ob_cannon = bpy.data.objects.new('Cannon', me_cylinder_003)
ob_lamp = bpy.data.objects.new('Lamp', light_lamp)
ob_camera = bpy.data.objects.new('Camera', cam_camera)

# ---- transforms, parenting, visibility, modifiers, constraints
ob_cannon.location = (0.0, 0.0, 0.0)
ob_cannon.lineart.crease_threshold = 0.0
ob_lamp.location = (4.076, 1.005, 5.904)
ob_lamp.rotation_euler = (0.6503, 0.05522, 1.866)
ob_lamp.lock_rotations_4d = False
ob_lamp.empty_display_type = 'ARROWS'
ob_lamp.color = (0.0, 0.0, 0.0, 0.0)
ob_lamp.lineart.crease_threshold = 0.0
ob_camera.location = (7.481, -6.508, 5.344)
ob_camera.rotation_euler = (1.109, 0.0, 0.8149)
ob_camera.lock_rotations_4d = False
ob_camera.empty_display_type = 'ARROWS'
ob_camera.color = (0.0, 0.0, 0.0, 0.0)
ob_camera.display_type = 'WIRE'
ob_camera.lineart.crease_threshold = 0.0

# ---- collection membership
col_collection_1.objects.link(ob_cannon)
col_collection_1.objects.link(ob_lamp)
col_collection_1.objects.link(ob_camera)

# ---- scene / render settings (as saved in the file)
scene.camera = ob_camera
scene.frame_start = 1; scene.frame_end = 250; scene.frame_set(1)
scene.render.engine = 'BLENDER_EEVEE_NEXT'
scene.render.resolution_percentage = 50
scene.render.dither_intensity = 0.0
scene.cycles.use_denoising = False
scene.cycles.samples = 128
scene.cycles.sampling_pattern = 'TABULATED_SOBOL'
scene.cycles.light_sampling_threshold = 0.0
scene.cycles.use_adaptive_sampling = False
scene.cycles.use_light_tree = False
scene.cycles.blur_glossy = 0.0
scene.cycles.sample_clamp_indirect = 0.0
scene.view_settings.view_transform = 'Standard'
bpy.context.view_layer.update()
